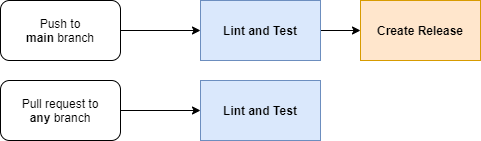

The diagram above was exported from draw.io. Its source (the exported page's mxGraphModel, read from the mxfile embedded in the PNG):
<mxGraphModel dx="953" dy="812" grid="1" gridSize="10" guides="1" tooltips="1" connect="1" arrows="1" fold="1" page="1" pageScale="1" pageWidth="850" pageHeight="1100" math="0" shadow="0">
  <root>
    <mxCell id="0" />
    <mxCell id="1" parent="0" />
    <mxCell id="3" style="edgeStyle=orthogonalEdgeStyle;rounded=0;orthogonalLoop=1;jettySize=auto;html=1;exitX=1;exitY=0.5;exitDx=0;exitDy=0;entryX=0;entryY=0.5;entryDx=0;entryDy=0;" parent="1" source="4" target="6" edge="1">
      <mxGeometry relative="1" as="geometry" />
    </mxCell>
    <mxCell id="4" value="Push to&lt;br&gt;&lt;b&gt;main &lt;/b&gt;branch" style="rounded=1;whiteSpace=wrap;html=1;" parent="1" vertex="1">
      <mxGeometry x="20" y="40" width="120" height="60" as="geometry" />
    </mxCell>
    <mxCell id="5" style="edgeStyle=orthogonalEdgeStyle;rounded=0;orthogonalLoop=1;jettySize=auto;html=1;exitX=1;exitY=0.5;exitDx=0;exitDy=0;entryX=0;entryY=0.5;entryDx=0;entryDy=0;" parent="1" source="6" target="7" edge="1">
      <mxGeometry relative="1" as="geometry" />
    </mxCell>
    <mxCell id="6" value="&lt;span&gt;Lint and Test&lt;/span&gt;" style="rounded=0;whiteSpace=wrap;html=1;fillColor=#dae8fc;strokeColor=#6c8ebf;fontStyle=1" parent="1" vertex="1">
      <mxGeometry x="220" y="40" width="120" height="60" as="geometry" />
    </mxCell>
    <mxCell id="7" value="&lt;span&gt;Create Release&lt;/span&gt;" style="rounded=0;whiteSpace=wrap;html=1;fillColor=#ffe6cc;strokeColor=#d79b00;fontStyle=1" parent="1" vertex="1">
      <mxGeometry x="380" y="40" width="120" height="60" as="geometry" />
    </mxCell>
    <mxCell id="8" style="edgeStyle=orthogonalEdgeStyle;rounded=0;orthogonalLoop=1;jettySize=auto;html=1;exitX=1;exitY=0.5;exitDx=0;exitDy=0;entryX=0;entryY=0.5;entryDx=0;entryDy=0;fontSize=13;" parent="1" source="9" target="10" edge="1">
      <mxGeometry relative="1" as="geometry" />
    </mxCell>
    <mxCell id="9" value="Pull request to&lt;br&gt;&lt;b&gt;any &lt;/b&gt;branch" style="rounded=1;whiteSpace=wrap;html=1;" parent="1" vertex="1">
      <mxGeometry x="20" y="120" width="120" height="60" as="geometry" />
    </mxCell>
    <mxCell id="10" value="&lt;span&gt;Lint and Test&lt;/span&gt;" style="rounded=0;whiteSpace=wrap;html=1;fillColor=#dae8fc;strokeColor=#6c8ebf;fontStyle=1" parent="1" vertex="1">
      <mxGeometry x="220" y="120" width="120" height="60" as="geometry" />
    </mxCell>
  </root>
</mxGraphModel>